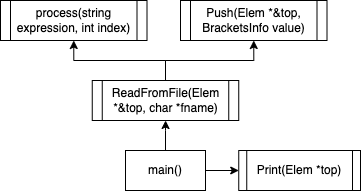

The diagram above was exported from draw.io. Its source (the exported page's mxGraphModel, read from the mxfile embedded in the PNG):
<mxGraphModel dx="1018" dy="690" grid="1" gridSize="10" guides="1" tooltips="1" connect="1" arrows="1" fold="1" page="1" pageScale="1" pageWidth="827" pageHeight="1169" math="0" shadow="0">
  <root>
    <mxCell id="0" />
    <mxCell id="1" parent="0" />
    <mxCell id="uU2BJFJDgm-91KZvZnjj-2" style="edgeStyle=orthogonalEdgeStyle;rounded=0;orthogonalLoop=1;jettySize=auto;html=1;exitX=0.5;exitY=0;exitDx=0;exitDy=0;" edge="1" parent="1" source="uU2BJFJDgm-91KZvZnjj-4" target="uU2BJFJDgm-91KZvZnjj-6">
      <mxGeometry relative="1" as="geometry" />
    </mxCell>
    <mxCell id="uU2BJFJDgm-91KZvZnjj-3" style="edgeStyle=orthogonalEdgeStyle;rounded=0;orthogonalLoop=1;jettySize=auto;html=1;exitX=1;exitY=0.5;exitDx=0;exitDy=0;entryX=0;entryY=0.5;entryDx=0;entryDy=0;" edge="1" parent="1" source="uU2BJFJDgm-91KZvZnjj-4" target="uU2BJFJDgm-91KZvZnjj-7">
      <mxGeometry relative="1" as="geometry" />
    </mxCell>
    <mxCell id="uU2BJFJDgm-91KZvZnjj-4" value="main()" style="rounded=0;whiteSpace=wrap;html=1;" vertex="1" parent="1">
      <mxGeometry x="325" y="770" width="80" height="40" as="geometry" />
    </mxCell>
    <mxCell id="uU2BJFJDgm-91KZvZnjj-5" style="edgeStyle=orthogonalEdgeStyle;rounded=0;orthogonalLoop=1;jettySize=auto;html=1;exitX=0.5;exitY=0;exitDx=0;exitDy=0;entryX=0.5;entryY=1;entryDx=0;entryDy=0;" edge="1" parent="1" source="uU2BJFJDgm-91KZvZnjj-6" target="uU2BJFJDgm-91KZvZnjj-12">
      <mxGeometry relative="1" as="geometry">
        <Array as="points">
          <mxPoint x="365" y="680" />
          <mxPoint x="273" y="680" />
        </Array>
      </mxGeometry>
    </mxCell>
    <mxCell id="uU2BJFJDgm-91KZvZnjj-22" style="edgeStyle=orthogonalEdgeStyle;rounded=0;orthogonalLoop=1;jettySize=auto;html=1;exitX=0.5;exitY=0;exitDx=0;exitDy=0;entryX=0.5;entryY=1;entryDx=0;entryDy=0;" edge="1" parent="1" source="uU2BJFJDgm-91KZvZnjj-6" target="uU2BJFJDgm-91KZvZnjj-21">
      <mxGeometry relative="1" as="geometry">
        <Array as="points">
          <mxPoint x="365" y="680" />
          <mxPoint x="453" y="680" />
        </Array>
      </mxGeometry>
    </mxCell>
    <mxCell id="uU2BJFJDgm-91KZvZnjj-6" value="&lt;div style=&quot;&quot;&gt;ReadFromFile(Elem *&amp;amp;top, char *fname)&lt;br&gt;&lt;/div&gt;" style="shape=process;whiteSpace=wrap;html=1;backgroundOutline=1;size=0.06666666666666667;" vertex="1" parent="1">
      <mxGeometry x="291.75" y="700" width="146.5" height="40" as="geometry" />
    </mxCell>
    <mxCell id="uU2BJFJDgm-91KZvZnjj-7" value="&lt;div style=&quot;&quot;&gt;Print(Elem *top)&lt;br&gt;&lt;/div&gt;" style="shape=process;whiteSpace=wrap;html=1;backgroundOutline=1;size=0.06666666666666667;" vertex="1" parent="1">
      <mxGeometry x="438.25" y="770" width="121.75" height="40" as="geometry" />
    </mxCell>
    <mxCell id="uU2BJFJDgm-91KZvZnjj-12" value="&lt;div style=&quot;&quot;&gt;process(string expression, int index)&lt;br&gt;&lt;/div&gt;" style="shape=process;whiteSpace=wrap;html=1;backgroundOutline=1;size=0.06666666666666667;" vertex="1" parent="1">
      <mxGeometry x="200" y="620" width="146.5" height="40" as="geometry" />
    </mxCell>
    <mxCell id="uU2BJFJDgm-91KZvZnjj-21" value="&lt;div style=&quot;&quot;&gt;Push(Elem *&amp;amp;top, BracketsInfo value)&lt;br&gt;&lt;/div&gt;" style="shape=process;whiteSpace=wrap;html=1;backgroundOutline=1;size=0.06666666666666667;" vertex="1" parent="1">
      <mxGeometry x="380" y="620" width="146.5" height="40" as="geometry" />
    </mxCell>
  </root>
</mxGraphModel>